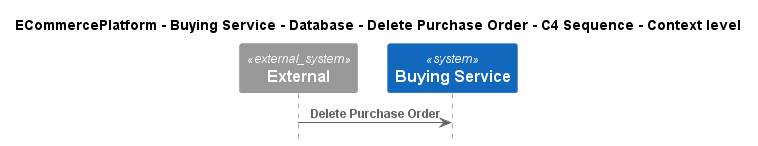

The diagram above was rendered by PlantUML. Its source (embedded in the PNG):
@startuml
!include ..\..\..\..\..\..\..\.c4s\C4_Sequence.puml

title ECommercePlatform - Buying Service - Database - Delete Purchase Order - C4 Sequence - Context level

System_Ext(C4InterFlow.SoftwareSystems.ExternalSystem, "External", "")
System(ECommercePlatform.SoftwareSystems.BuyingService, "Buying Service", "")

Rel(C4InterFlow.SoftwareSystems.ExternalSystem, ECommercePlatform.SoftwareSystems.BuyingService, "Delete Purchase Order")


@enduml